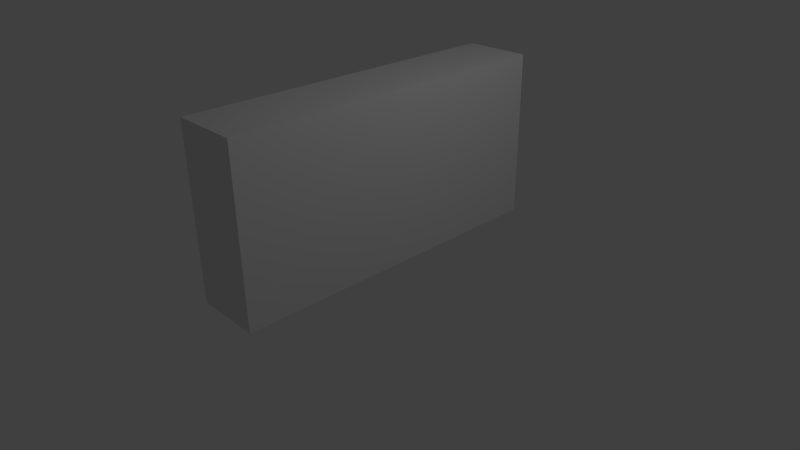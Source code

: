 # Source: Corridor1x5_B.blend  (saved by Blender 2.59.0; exported with 4.5.12 LTS)
import bpy
from mathutils import Matrix  # noqa: F401  (used for matrix-valued properties, if any)

bpy.ops.wm.read_factory_settings(use_empty=True)
scene = bpy.context.scene
scene.name = 'Scene'

# ---- collections
col_collection_1 = bpy.data.collections.new('Collection 1'); scene.collection.children.link(col_collection_1)

# ---- materials (node trees are filled in below, after node groups)
mat_material = bpy.data.materials.new('Material')
mat_material.alpha_threshold = 0.0
mat_material.use_transparent_shadow = False
mat_material.roughness = 0.5
mat_material.line_color = (0.0, 0.0, 0.0, 1.0)

# ---- material node trees

# ---- world
world_world = bpy.data.worlds.new('World'); scene.world = world_world
world_world.color = (0.05088, 0.05088, 0.05088)
world_world.use_sun_shadow = False
world_world.sun_shadow_jitter_overblur = 0.0
world_world.cycles.sampling_method = 'MANUAL'
world_world.cycles.sample_map_resolution = 256

# ---- cameras
cam_camera = bpy.data.cameras.new('Camera')
cam_camera.clip_end = 100.0
cam_camera.lens = 35.0
cam_camera.ortho_scale = 7.314
cam_camera.dof.focus_distance = 0.0
cam_camera.dof.aperture_fstop = 128.0

# ---- lights
light_lamp = bpy.data.lights.new('Lamp', 'POINT')
light_lamp.transmission_factor = 0.0
light_lamp.cutoff_distance = 30.0
light_lamp.energy = 100.0
light_lamp.shadow_buffer_clip_start = 1.001
light_lamp.shadow_soft_size = 1.0
light_lamp.shadow_maximum_resolution = 0.006
light_lamp.use_absolute_resolution = True
light_lamp.cycles.use_multiple_importance_sampling = False

# ---- meshes
me_cube = bpy.data.meshes.new('Cube')
me_cube.from_pydata([(0.5, 2.5, 0.0), (0.5, -2.5, 0.0), (-0.5, -2.5, 0.0), (-0.5, 2.5, 0.0), (0.5, 2.5, 2.5), (0.5, -2.5, 2.5), (-0.5, -2.5, 2.5), (-0.5, 2.5, 2.5), (0.5, -1.5, 0.0), (-0.5, -1.5, 0.0), (0.5, -1.5, 2.5), (-0.5, -1.5, 2.5)], [], [(1, 2, 6, 5), (0, 3, 9, 8), (8, 9, 2, 1), (7, 4, 10, 11), (11, 10, 5, 6), (4, 0, 8, 10), (10, 8, 1, 5), (11, 9, 3, 7)])
_uv = me_cube.uv_layers.new(name='UVTex')
_uv.uv.foreach_set('vector', [0.5706, 0.5678, 0.7123, 0.5682, 0.7112, 0.9224, 0.5695, 0.922, 0.7145, 0.0, 0.8561, 0.0004347, 0.8544, 0.5671, 0.7127, 0.5667, 0.7127, 0.5667, 0.8544, 0.5671, 0.854, 0.7088, 0.7123, 0.7084, 0.8561, 0.0004346, 0.9978, 0.0, 0.9996, 0.5667, 0.8579, 0.5671, 0.8579, 0.5671, 0.9996, 0.5667, 1.0, 0.7084, 0.8583, 0.7088, 0.0, 0.001087, 0.3542, 0.0, 0.3559, 0.5667, 0.001739, 0.5678, 0.001739, 0.5678, 0.3559, 0.5667, 0.3564, 0.7084, 0.002173, 0.7095, 0.3564, 0.001087, 0.7106, 0.0, 0.7123, 0.5667, 0.3581, 0.5678])
me_cube.materials.append(mat_material)
me_cube.use_remesh_preserve_volume = False
me_cube.use_remesh_preserve_attributes = False
me_cube.use_mirror_vertex_groups = False
me_cube.update()

# ---- objects
ob_cube = bpy.data.objects.new('Cube', me_cube)
ob_lamp = bpy.data.objects.new('Lamp', light_lamp)
ob_camera = bpy.data.objects.new('Camera', cam_camera)

# ---- transforms, parenting, visibility, modifiers, constraints
ob_cube.location = (0.0, 0.0, 0.0)
ob_cube.lock_rotations_4d = False
ob_cube.empty_display_type = 'ARROWS'
ob_cube.lineart.crease_threshold = 0.0
ob_lamp.location = (4.076, 1.005, 5.904)
ob_lamp.rotation_euler = (0.6503, 0.05522, 1.866)
ob_lamp.lock_rotations_4d = False
ob_lamp.empty_display_type = 'ARROWS'
ob_lamp.color = (0.0, 0.0, 0.0, 0.0)
ob_lamp.lineart.crease_threshold = 0.0
ob_camera.location = (7.481, -6.508, 5.344)
ob_camera.rotation_euler = (1.109, 0.01082, 0.8149)
ob_camera.lock_rotations_4d = False
ob_camera.empty_display_type = 'ARROWS'
ob_camera.color = (0.0, 0.0, 0.0, 0.0)
ob_camera.display_type = 'WIRE'
ob_camera.lineart.crease_threshold = 0.0

# ---- collection membership
col_collection_1.objects.link(ob_cube)
col_collection_1.objects.link(ob_lamp)
col_collection_1.objects.link(ob_camera)

# ---- scene / render settings (as saved in the file)
scene.camera = ob_camera
scene.frame_start = 1; scene.frame_end = 250; scene.frame_set(1)
scene.render.engine = 'BLENDER_EEVEE_NEXT'
scene.render.image_settings.color_mode = 'RGB'
scene.render.image_settings.compression = 90
scene.render.resolution_percentage = 50
scene.render.dither_intensity = 0.0
scene.render.bake_margin = 2
scene.render.bake_bias = 0.0
scene.cycles.use_denoising = False
scene.cycles.samples = 10
scene.cycles.sampling_pattern = 'TABULATED_SOBOL'
scene.cycles.light_sampling_threshold = 0.0
scene.cycles.use_adaptive_sampling = False
scene.cycles.use_light_tree = False
scene.cycles.blur_glossy = 0.0
scene.cycles.volume_bounces = 1
scene.cycles.pixel_filter_type = 'GAUSSIAN'
scene.cycles.sample_clamp_indirect = 0.0
scene.view_settings.view_transform = 'Standard'
bpy.context.view_layer.update()
